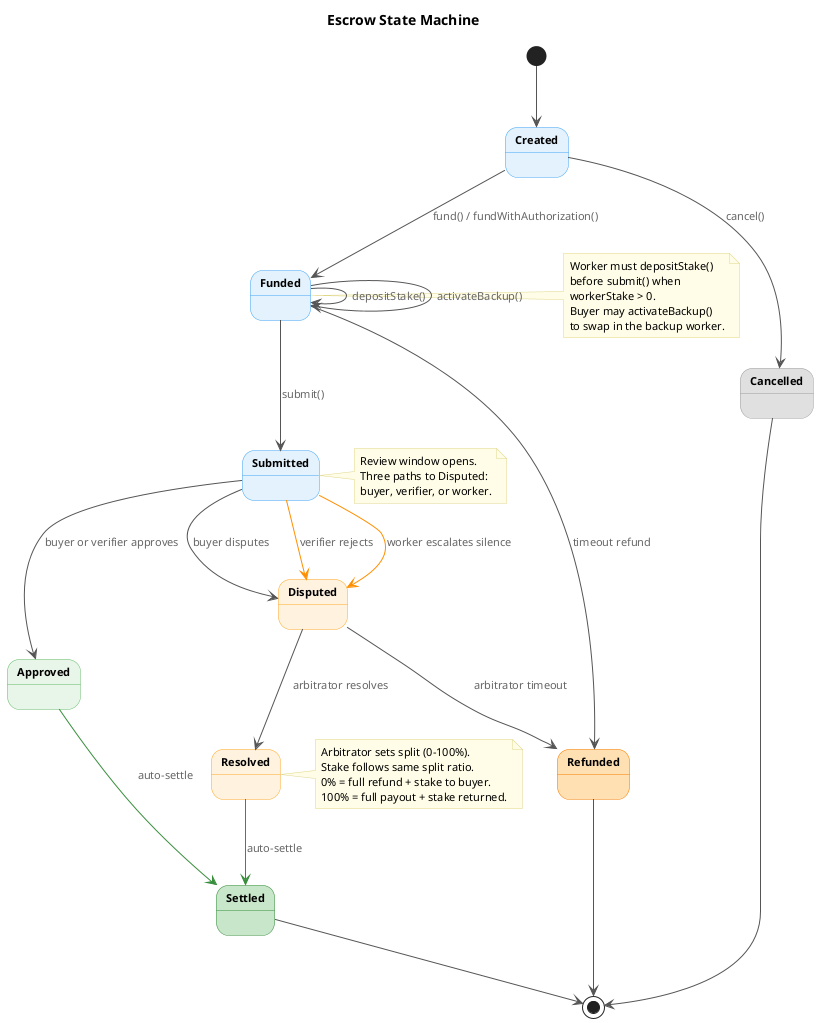

The diagram above was rendered by PlantUML. Its source (embedded in the PNG):
@startuml state-machine
skinparam backgroundColor #FFFFFF
skinparam defaultFontName "Helvetica"
skinparam defaultFontSize 13
skinparam shadowing false
skinparam ArrowColor #555555
skinparam ArrowFontSize 11
skinparam ArrowFontColor #666666

skinparam state {
  FontSize 14
  FontStyle bold
  AttributeFontSize 11
}

skinparam note {
  BackgroundColor #FFFDE7
  BorderColor #E0D68A
  FontSize 11
}

title Escrow State Machine

state Created #E3F2FD ##42A5F5
state Funded #E3F2FD ##42A5F5
state Submitted #E3F2FD ##42A5F5
state Approved #E8F5E9 ##66BB6A
state Disputed #FFF3E0 ##FFA726
state Resolved #FFF3E0 ##FFA726

state Settled #C8E6C9 ##388E3C
state Refunded #FFE0B2 ##F57C00
state Cancelled #E0E0E0 ##9E9E9E

[*] --> Created

Created --> Funded : fund() / fundWithAuthorization()
Created --> Cancelled : cancel()

Funded --> Funded : depositStake()
Funded --> Funded : activateBackup()
Funded --> Submitted : submit()
Funded --> Refunded : timeout refund

Submitted --> Approved : buyer or verifier approves
Submitted --> Disputed : buyer disputes
Submitted -[#FF8F00]-> Disputed : verifier rejects
Submitted -[#FF8F00]-> Disputed : worker escalates silence

Disputed --> Resolved : arbitrator resolves
Disputed --> Refunded : arbitrator timeout

Approved -[#388E3C]-> Settled : auto-settle
Resolved -[#388E3C]-> Settled : auto-settle

Cancelled --> [*]
Refunded --> [*]
Settled --> [*]

note right of Funded
  Worker must depositStake()
  before submit() when
  workerStake > 0.
  Buyer may activateBackup()
  to swap in the backup worker.
end note

note right of Submitted
  Review window opens.
  Three paths to Disputed:
  buyer, verifier, or worker.
end note

note right of Resolved
  Arbitrator sets split (0-100%).
  Stake follows same split ratio.
  0% = full refund + stake to buyer.
  100% = full payout + stake returned.
end note

@enduml